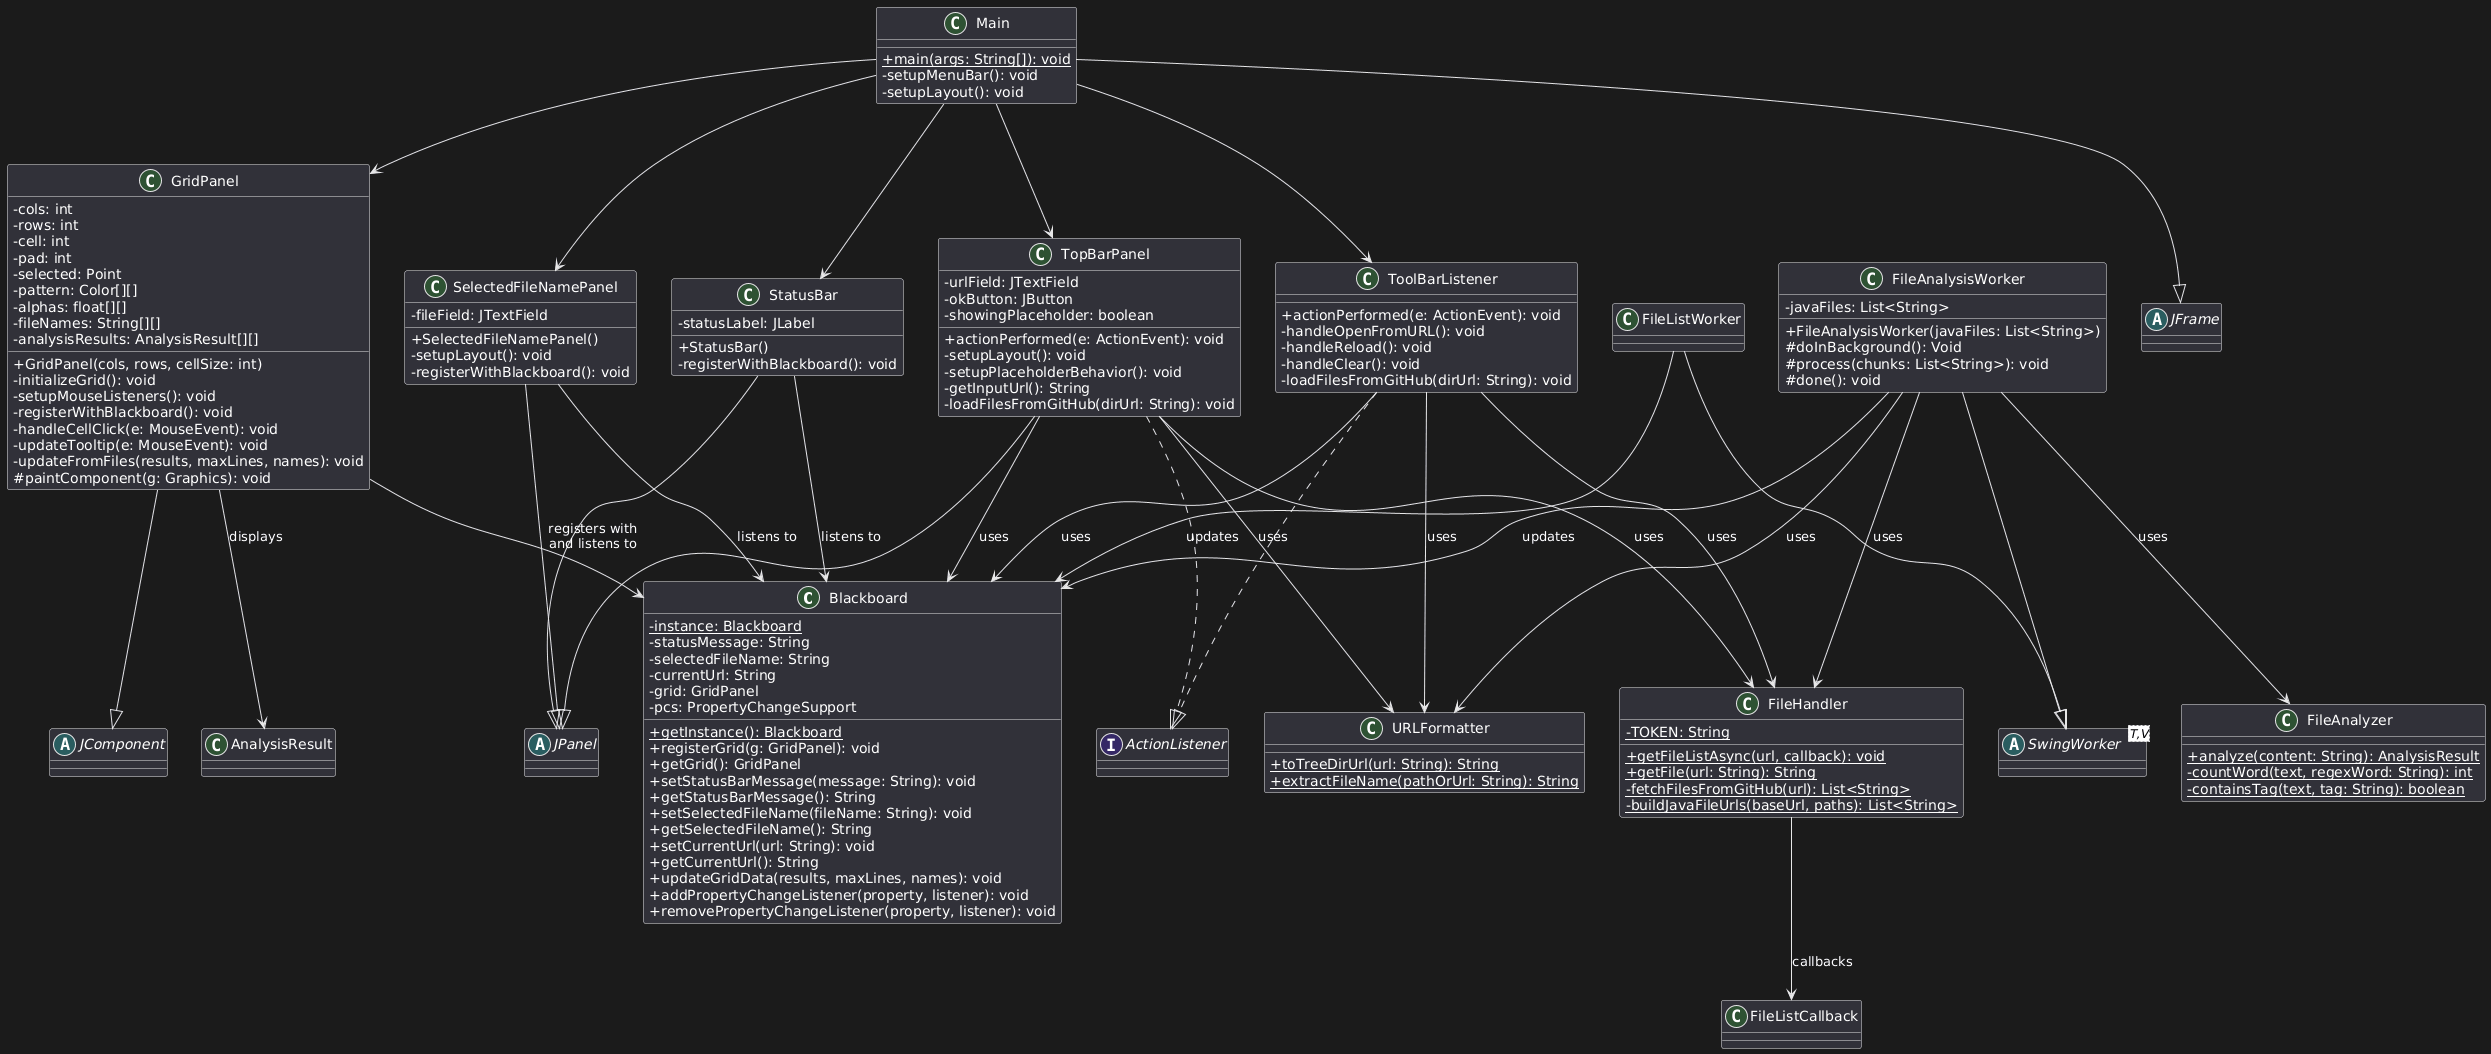

The diagram above was rendered by PlantUML. Its source (embedded in the PNG):
@startuml
skinparam classAttributeIconSize 0
skinparam groupInheritance 2

' Core Blackboard Pattern
class Blackboard {
  - {static} instance: Blackboard
  - statusMessage: String
  - selectedFileName: String
  - currentUrl: String
  - grid: GridPanel
  - pcs: PropertyChangeSupport
  __
  + {static} getInstance(): Blackboard
  + registerGrid(g: GridPanel): void
  + getGrid(): GridPanel
  + setStatusBarMessage(message: String): void
  + getStatusBarMessage(): String
  + setSelectedFileName(fileName: String): void
  + getSelectedFileName(): String
  + setCurrentUrl(url: String): void
  + getCurrentUrl(): String
  + updateGridData(results, maxLines, names): void
  + addPropertyChangeListener(property, listener): void
  + removePropertyChangeListener(property, listener): void
}


' UI Components
class Main {
  + {static} main(args: String[]): void
  - setupMenuBar(): void
  - setupLayout(): void
}

class TopBarPanel {
  - urlField: JTextField
  - okButton: JButton
  - showingPlaceholder: boolean
  __
  + actionPerformed(e: ActionEvent): void
  - setupLayout(): void
  - setupPlaceholderBehavior(): void
  - getInputUrl(): String
  - loadFilesFromGitHub(dirUrl: String): void
}

class GridPanel {
  - cols: int
  - rows: int
  - cell: int
  - pad: int
  - selected: Point
  - pattern: Color[][]
  - alphas: float[][]
  - fileNames: String[][]
  - analysisResults: AnalysisResult[][]
  __
  + GridPanel(cols, rows, cellSize: int)
  - initializeGrid(): void
  - setupMouseListeners(): void
  - registerWithBlackboard(): void
  - handleCellClick(e: MouseEvent): void
  - updateTooltip(e: MouseEvent): void
  - updateFromFiles(results, maxLines, names): void
  # paintComponent(g: Graphics): void
}

class StatusBar {
  - statusLabel: JLabel
  __
  + StatusBar()
  - registerWithBlackboard(): void
}

class SelectedFileNamePanel {
  - fileField: JTextField
  __
  + SelectedFileNamePanel()
  - setupLayout(): void
  - registerWithBlackboard(): void
}

class ToolBarListener {
  + actionPerformed(e: ActionEvent): void
  - handleOpenFromURL(): void
  - handleReload(): void
  - handleClear(): void
  - loadFilesFromGitHub(dirUrl: String): void
}

' File Handling
class FileHandler {
  - {static} TOKEN: String
  __
  + {static} getFileListAsync(url, callback): void
  + {static} getFile(url: String): String
  - {static} fetchFilesFromGitHub(url): List<String>
  - {static} buildJavaFileUrls(baseUrl, paths): List<String>
}

' Workers
class FileAnalysisWorker {
  - javaFiles: List<String>
  __
  + FileAnalysisWorker(javaFiles: List<String>)
  # doInBackground(): Void
  # process(chunks: List<String>): void
  # done(): void
}

' Analysis
class FileAnalyzer {
  + {static} analyze(content: String): AnalysisResult
  - {static} countWord(text, regexWord: String): int
  - {static} containsTag(text, tag: String): boolean
}

' Utilities
class URLFormatter {
  + {static} toTreeDirUrl(url: String): String
  + {static} extractFileName(pathOrUrl: String): String
}

' Swing Framework
abstract class JFrame
abstract class JPanel
abstract class JComponent
abstract class SwingWorker<T,V>
interface ActionListener

' Inheritance relationships
Main --|> JFrame
TopBarPanel --|> JPanel
GridPanel --|> JComponent
StatusBar --|> JPanel
SelectedFileNamePanel --|> JPanel
FileAnalysisWorker --|> SwingWorker
FileListWorker --|> SwingWorker
TopBarPanel ..|> ActionListener
ToolBarListener ..|> ActionListener

' Composition relationships (Main creates UI components)
Main --> TopBarPanel
Main --> GridPanel
Main --> StatusBar
Main --> SelectedFileNamePanel
Main --> ToolBarListener

' Blackboard diamond relationships (shared global state usage)
TopBarPanel --> Blackboard : uses
GridPanel --> Blackboard : registers with\nand listens to
StatusBar --> Blackboard : listens to
SelectedFileNamePanel --> Blackboard : listens to
ToolBarListener --> Blackboard : uses
FileAnalysisWorker --> Blackboard : updates
FileListWorker --> Blackboard : updates

' Usage relationships
TopBarPanel --> URLFormatter : uses
TopBarPanel --> FileHandler : uses
ToolBarListener --> URLFormatter : uses
ToolBarListener --> FileHandler : uses
FileAnalysisWorker --> FileHandler : uses
FileAnalysisWorker --> FileAnalyzer : uses
FileAnalysisWorker --> URLFormatter : uses
GridPanel --> AnalysisResult : displays
FileHandler --> FileListCallback : callbacks
@enduml